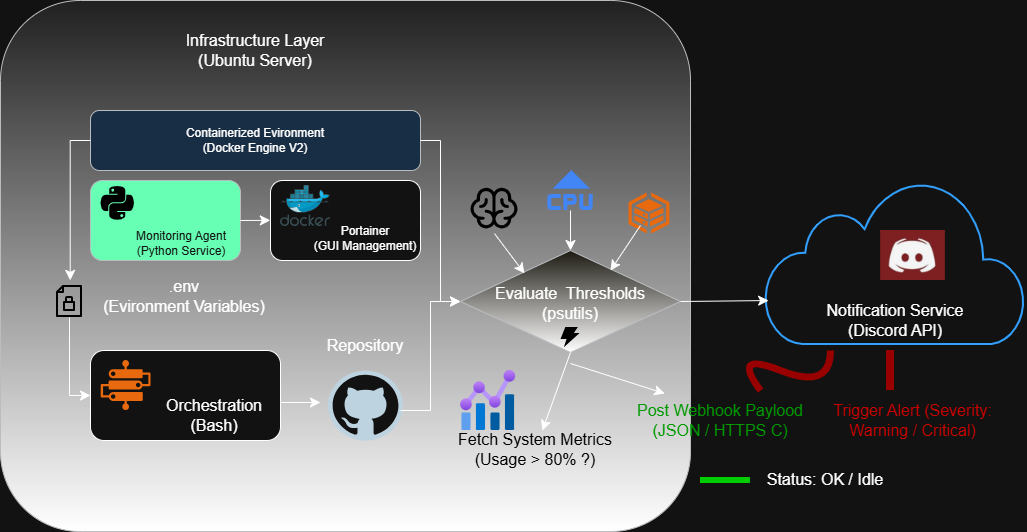

The diagram above was exported from draw.io. Its source (the exported page's mxGraphModel, read from the mxfile embedded in the PNG):
<mxGraphModel dx="2478" dy="3195" grid="1" gridSize="10" guides="1" tooltips="1" connect="1" arrows="0" fold="1" page="1" pageScale="1" pageWidth="827" pageHeight="1169" math="0" shadow="0">
  <root>
    <mxCell id="0" />
    <mxCell id="1" parent="0" />
    <mxCell id="ebAxT0yXgYNVenbPAVXn-1" parent="1" style="rounded=1;whiteSpace=wrap;html=1;fillColor=#eeeeee;strokeColor=#36393d;gradientColor=default;" value="" vertex="1">
      <mxGeometry height="531" width="690" x="-430" y="-2150" as="geometry" />
    </mxCell>
    <mxCell id="ebAxT0yXgYNVenbPAVXn-2" parent="1" style="rounded=1;whiteSpace=wrap;html=1;fillColor=#cce5ff;strokeColor=#36393d;" value="Containerized Evironment&lt;div&gt;(Docker Engine V2)&lt;/div&gt;" vertex="1">
      <mxGeometry height="60" width="330" x="-340" y="-2040" as="geometry" />
    </mxCell>
    <mxCell id="ebAxT0yXgYNVenbPAVXn-3" parent="1" style="text;html=1;whiteSpace=wrap;strokeColor=none;fillColor=none;align=center;verticalAlign=middle;rounded=0;fontSize=16;" value="Infrastructure Layer&lt;div&gt;(Ubuntu Server&lt;span style=&quot;background-color: transparent; color: light-dark(rgb(0, 0, 0), rgb(255, 255, 255));&quot;&gt;)&lt;/span&gt;&lt;/div&gt;" vertex="1">
      <mxGeometry height="80" width="330" x="-340" y="-2140" as="geometry" />
    </mxCell>
    <mxCell id="ebAxT0yXgYNVenbPAVXn-4" parent="1" style="rounded=1;whiteSpace=wrap;html=1;fillColor=light-dark(#CDEB8B,#66FFB3);strokeColor=#36393d;" value="" vertex="1">
      <mxGeometry height="80" width="150" x="-340" y="-1970" as="geometry" />
    </mxCell>
    <mxCell id="ebAxT0yXgYNVenbPAVXn-5" parent="1" style="rounded=1;whiteSpace=wrap;html=1;" value="" vertex="1">
      <mxGeometry height="80" width="150" x="-160" y="-1970" as="geometry" />
    </mxCell>
    <mxCell id="ebAxT0yXgYNVenbPAVXn-8" parent="1" style="text;html=1;whiteSpace=wrap;strokeColor=none;fillColor=none;align=center;verticalAlign=middle;rounded=0;fontSize=16;" value=".env&lt;div&gt;(Evironment Variables)&lt;/div&gt;" vertex="1">
      <mxGeometry height="45" width="220" x="-356" y="-1876.5" as="geometry" />
    </mxCell>
    <mxCell id="ebAxT0yXgYNVenbPAVXn-9" parent="1" style="shape=image;html=1;verticalAlign=top;verticalLabelPosition=bottom;labelBackgroundColor=#ffffff;imageAspect=0;aspect=fixed;image=https://icons.diagrams.net/icon-cache1/Essential_Part_4-2571/347-Document_Security-780.svg" value="" vertex="1">
      <mxGeometry height="32" width="32" x="-377" y="-1865" as="geometry" />
    </mxCell>
    <mxCell id="ebAxT0yXgYNVenbPAVXn-10" parent="1" style="rounded=1;whiteSpace=wrap;html=1;" value="" vertex="1">
      <mxGeometry height="90" width="190" x="-340" y="-1800" as="geometry" />
    </mxCell>
    <mxCell id="ebAxT0yXgYNVenbPAVXn-11" parent="1" style="text;html=1;whiteSpace=wrap;strokeColor=none;fillColor=none;align=center;verticalAlign=middle;rounded=0;fontSize=16;" value="Orchestration&lt;div&gt;(Bash)&lt;/div&gt;" vertex="1">
      <mxGeometry height="50" width="130" x="-281" y="-1760" as="geometry" />
    </mxCell>
    <mxCell id="ebAxT0yXgYNVenbPAVXn-13" parent="1" style="text;html=1;whiteSpace=wrap;align=center;verticalAlign=middle;rounded=0;fontSize=16;fontColor=light-dark(#000000, #121212);" value="&lt;span style=&quot;font-size: 12px;&quot;&gt;Monitoring Agent&lt;/span&gt;&lt;div style=&quot;font-size: 12px;&quot;&gt;(Python Service)&lt;/div&gt;" vertex="1">
      <mxGeometry height="30" width="140" x="-319" y="-1924" as="geometry" />
    </mxCell>
    <mxCell id="ebAxT0yXgYNVenbPAVXn-14" parent="1" style="text;html=1;whiteSpace=wrap;strokeColor=none;fillColor=none;align=center;verticalAlign=middle;rounded=0;fontSize=16;" value="&lt;span style=&quot;font-size: 12px;&quot;&gt;Portainer&lt;/span&gt;&lt;div style=&quot;font-size: 12px;&quot;&gt;(GUI Management)&lt;/div&gt;" vertex="1">
      <mxGeometry height="40" width="110" x="-120" y="-1934" as="geometry" />
    </mxCell>
    <mxCell id="ebAxT0yXgYNVenbPAVXn-15" parent="1" style="rhombus;whiteSpace=wrap;html=1;fillColor=#f9f7ed;strokeColor=#36393d;gradientColor=default;" value="" vertex="1">
      <mxGeometry height="102" width="220" x="30" y="-1900" as="geometry" />
    </mxCell>
    <mxCell id="ebAxT0yXgYNVenbPAVXn-16" parent="1" style="text;html=1;whiteSpace=wrap;strokeColor=none;fillColor=none;align=center;verticalAlign=middle;rounded=0;fontSize=16;" value="Evaluate&amp;nbsp; Thresholds&lt;div&gt;(psutils)&lt;/div&gt;" vertex="1">
      <mxGeometry height="30" width="160" x="60" y="-1862" as="geometry" />
    </mxCell>
    <mxCell id="ebAxT0yXgYNVenbPAVXn-17" parent="1" style="dashed=0;outlineConnect=0;html=1;align=center;labelPosition=center;verticalLabelPosition=bottom;verticalAlign=top;shape=mxgraph.weblogos.github" value="" vertex="1">
      <mxGeometry height="70" width="75" x="-102.5" y="-1780" as="geometry" />
    </mxCell>
    <mxCell id="ebAxT0yXgYNVenbPAVXn-18" parent="1" style="text;html=1;whiteSpace=wrap;strokeColor=none;fillColor=none;align=center;verticalAlign=middle;rounded=0;fontSize=16;" value="Repository" vertex="1">
      <mxGeometry height="30" width="90" x="-110" y="-1820.5" as="geometry" />
    </mxCell>
    <mxCell id="ebAxT0yXgYNVenbPAVXn-20" parent="1" style="html=1;verticalLabelPosition=bottom;align=center;labelBackgroundColor=#ffffff;verticalAlign=top;strokeWidth=2;strokeColor=#0080F0;shadow=0;dashed=0;shape=mxgraph.ios7.icons.cloud;" value="" vertex="1">
      <mxGeometry height="164" width="260" x="335" y="-1970" as="geometry" />
    </mxCell>
    <mxCell id="ebAxT0yXgYNVenbPAVXn-22" parent="1" style="shape=image;verticalLabelPosition=bottom;labelBackgroundColor=default;verticalAlign=top;aspect=fixed;imageAspect=0;image=data:image/png,(base64 omitted: 27240 chars);" value="" vertex="1">
      <mxGeometry height="50" width="64.73" x="450.14" y="-1920" as="geometry" />
    </mxCell>
    <mxCell id="ebAxT0yXgYNVenbPAVXn-23" parent="1" style="points=[];aspect=fixed;html=1;align=center;shadow=0;dashed=0;fillColor=#FF6A00;strokeColor=none;shape=mxgraph.alibaba_cloud.oos_operation_orchestration_service;" value="" vertex="1">
      <mxGeometry height="50.099999999999994" width="49.8" x="-329.8" y="-1790.5" as="geometry" />
    </mxCell>
    <mxCell id="ebAxT0yXgYNVenbPAVXn-26" parent="1" style="text;html=1;whiteSpace=wrap;strokeColor=none;fillColor=none;align=center;verticalAlign=middle;rounded=0;fontSize=16;" value="Notification Service (Discord API)" vertex="1">
      <mxGeometry height="40" width="190" x="370" y="-1850" as="geometry" />
    </mxCell>
    <mxCell id="ebAxT0yXgYNVenbPAVXn-29" parent="1" style="shape=image;html=1;verticalAlign=top;verticalLabelPosition=bottom;labelBackgroundColor=#ffffff;imageAspect=0;aspect=fixed;image=https://icons.diagrams.net/icon-cache1/Scripting_and_programming_languages-2101/Python_logo-1301.svg" value="" vertex="1">
      <mxGeometry height="34" width="34" x="-329.8" y="-1964" as="geometry" />
    </mxCell>
    <mxCell id="ebAxT0yXgYNVenbPAVXn-31" parent="1" style="image;sketch=0;aspect=fixed;html=1;points=[];align=center;fontSize=12;image=img/lib/mscae/Docker.svg;" value="" vertex="1">
      <mxGeometry height="41" width="50" x="-150" y="-1965" as="geometry" />
    </mxCell>
    <mxCell id="ebAxT0yXgYNVenbPAVXn-32" parent="1" style="shape=image;html=1;verticalAlign=top;verticalLabelPosition=bottom;labelBackgroundColor=#ffffff;imageAspect=0;aspect=fixed;image=https://icons.diagrams.net/icon-cache1/Energy_and_Power_Glyph_24_px-2259/Bolt_flashlight_lightning_power_thunder-533.svg;fontColor=light-dark(#000000,#FFFF00);" value="" vertex="1">
      <mxGeometry height="24" width="24" x="128" y="-1825" as="geometry" />
    </mxCell>
    <mxCell id="ebAxT0yXgYNVenbPAVXn-33" parent="1" style="text;html=1;whiteSpace=wrap;strokeColor=none;fillColor=none;align=center;verticalAlign=middle;rounded=0;fontSize=16;fontColor=light-dark(#000000,#009900);" value="Post Webhook Paylood&lt;div&gt;(JSON / HTTPS C&lt;span style=&quot;background-color: transparent;&quot;&gt;)&lt;/span&gt;&lt;/div&gt;" vertex="1">
      <mxGeometry height="40" width="180" x="200" y="-1750" as="geometry" />
    </mxCell>
    <mxCell id="ebAxT0yXgYNVenbPAVXn-34" parent="1" style="text;html=1;whiteSpace=wrap;strokeColor=none;fillColor=none;align=center;verticalAlign=middle;rounded=0;fontSize=16;fontColor=light-dark(#000000,#CC0000);" value="Trigger Alert (Severity: Warning / Critical)" vertex="1">
      <mxGeometry height="40" width="185" x="390" y="-1750" as="geometry" />
    </mxCell>
    <mxCell id="ebAxT0yXgYNVenbPAVXn-39" parent="1" style="editableCssRules=.*;html=1;shape=image;verticalLabelPosition=bottom;labelBackgroundColor=#ffffff;verticalAlign=top;aspect=fixed;imageAspect=0;image=data:image/svg+xml,(base64 omitted: 632 chars);" value="" vertex="1">
      <mxGeometry height="40" width="45.33" x="117.33000000000004" y="-1980" as="geometry" />
    </mxCell>
    <mxCell id="ebAxT0yXgYNVenbPAVXn-40" parent="1" style="points=[];aspect=fixed;html=1;align=center;shadow=0;dashed=0;fillColor=#FF6A00;strokeColor=none;shape=mxgraph.alibaba_cloud.ddh_dedicated_host;" value="" vertex="1">
      <mxGeometry height="40.9" width="40.9" x="198" y="-1957.9" as="geometry" />
    </mxCell>
    <mxCell id="ebAxT0yXgYNVenbPAVXn-41" parent="1" style="shape=image;html=1;verticalAlign=top;verticalLabelPosition=bottom;labelBackgroundColor=#ffffff;imageAspect=0;aspect=fixed;image=https://icons.diagrams.net/icon-cache1/Phosphor_Fill_Vol_1-2935/brain-fill-665.svg" value="" vertex="1">
      <mxGeometry height="50" width="50" x="39" y="-1966.9" as="geometry" />
    </mxCell>
    <mxCell id="VrXXeooq6li_vddtze2K-4" edge="1" parent="1" source="ebAxT0yXgYNVenbPAVXn-2" style="edgeStyle=segmentEdgeStyle;endArrow=classic;html=1;curved=0;rounded=0;endSize=8;startSize=8;fontSize=12;exitX=0;exitY=0.5;exitDx=0;exitDy=0;entryX=0.101;entryY=0.527;entryDx=0;entryDy=0;entryPerimeter=0;" target="ebAxT0yXgYNVenbPAVXn-1" value="">
      <mxGeometry height="50" relative="1" width="50" as="geometry">
        <mxPoint x="-410" y="-1940" as="sourcePoint" />
        <mxPoint x="-360" y="-1990" as="targetPoint" />
      </mxGeometry>
    </mxCell>
    <mxCell id="VrXXeooq6li_vddtze2K-12" edge="1" parent="1" source="ebAxT0yXgYNVenbPAVXn-9" style="edgeStyle=elbowEdgeStyle;elbow=horizontal;endArrow=classic;html=1;curved=0;rounded=0;endSize=8;startSize=8;fontSize=12;entryX=0;entryY=0.5;entryDx=0;entryDy=0;" target="ebAxT0yXgYNVenbPAVXn-10" value="">
      <mxGeometry height="50" relative="1" width="50" as="geometry">
        <Array as="points">
          <mxPoint x="-361" y="-1750" />
        </Array>
        <mxPoint x="-360" y="-1830" as="sourcePoint" />
        <mxPoint x="-361.5" y="-1807.02" as="targetPoint" />
      </mxGeometry>
    </mxCell>
    <mxCell id="VrXXeooq6li_vddtze2K-13" edge="1" parent="1" style="endArrow=classic;html=1;rounded=0;fontSize=12;startSize=8;endSize=8;curved=1;" value="">
      <mxGeometry height="50" relative="1" width="50" as="geometry">
        <mxPoint x="-150" y="-1748" as="sourcePoint" />
        <mxPoint x="-110" y="-1748" as="targetPoint" />
      </mxGeometry>
    </mxCell>
    <mxCell id="VrXXeooq6li_vddtze2K-14" edge="1" parent="1" source="ebAxT0yXgYNVenbPAVXn-4" style="endArrow=classic;html=1;rounded=0;fontSize=12;startSize=8;endSize=8;curved=1;exitX=1;exitY=0.5;exitDx=0;exitDy=0;entryX=0.391;entryY=0.414;entryDx=0;entryDy=0;entryPerimeter=0;" target="ebAxT0yXgYNVenbPAVXn-1" value="">
      <mxGeometry height="50" relative="1" width="50" as="geometry">
        <mxPoint x="-190" y="-1915.45" as="sourcePoint" />
        <mxPoint x="-140" y="-1965.45" as="targetPoint" />
      </mxGeometry>
    </mxCell>
    <mxCell id="VrXXeooq6li_vddtze2K-15" edge="1" parent="1" source="ebAxT0yXgYNVenbPAVXn-15" style="endArrow=classic;html=1;rounded=0;fontSize=12;startSize=8;endSize=8;curved=1;exitX=1;exitY=0.5;exitDx=0;exitDy=0;entryX=0.012;entryY=0.732;entryDx=0;entryDy=0;entryPerimeter=0;" target="ebAxT0yXgYNVenbPAVXn-20" value="">
      <mxGeometry height="50" relative="1" width="50" as="geometry">
        <mxPoint x="100" y="-1890" as="sourcePoint" />
        <mxPoint x="150" y="-1940" as="targetPoint" />
      </mxGeometry>
    </mxCell>
    <mxCell id="VrXXeooq6li_vddtze2K-16" edge="1" parent="1" source="ebAxT0yXgYNVenbPAVXn-41" style="endArrow=classic;html=1;rounded=0;fontSize=12;startSize=8;endSize=8;curved=1;exitX=0.5;exitY=1;exitDx=0;exitDy=0;entryX=0.291;entryY=0.225;entryDx=0;entryDy=0;entryPerimeter=0;" target="ebAxT0yXgYNVenbPAVXn-15" value="">
      <mxGeometry height="50" relative="1" width="50" as="geometry">
        <mxPoint x="100" y="-1890" as="sourcePoint" />
        <mxPoint x="150" y="-1940" as="targetPoint" />
      </mxGeometry>
    </mxCell>
    <mxCell id="VrXXeooq6li_vddtze2K-17" edge="1" parent="1" source="ebAxT0yXgYNVenbPAVXn-39" style="endArrow=classic;html=1;rounded=0;fontSize=12;startSize=8;endSize=8;curved=1;exitX=0.5;exitY=1;exitDx=0;exitDy=0;entryX=0.5;entryY=0;entryDx=0;entryDy=0;" target="ebAxT0yXgYNVenbPAVXn-15" value="">
      <mxGeometry height="50" relative="1" width="50" as="geometry">
        <mxPoint x="130" y="-1930" as="sourcePoint" />
        <mxPoint x="150" y="-1900" as="targetPoint" />
      </mxGeometry>
    </mxCell>
    <mxCell id="VrXXeooq6li_vddtze2K-18" edge="1" parent="1" source="ebAxT0yXgYNVenbPAVXn-40" style="endArrow=classic;html=1;rounded=0;fontSize=12;startSize=8;endSize=8;curved=1;exitX=0.293;exitY=0.804;exitDx=0;exitDy=0;entryX=0.5;entryY=0;entryDx=0;entryDy=0;exitPerimeter=0;" value="">
      <mxGeometry height="50" relative="1" width="50" as="geometry">
        <mxPoint x="180" y="-1920" as="sourcePoint" />
        <mxPoint x="180" y="-1880" as="targetPoint" />
      </mxGeometry>
    </mxCell>
    <mxCell id="VrXXeooq6li_vddtze2K-19" parent="1" style="text;html=1;whiteSpace=wrap;strokeColor=none;fillColor=none;align=center;verticalAlign=middle;rounded=0;fontSize=16;fontColor=light-dark(#000000,#000000);" value="Fetch System Metrics&lt;div&gt;(Usage &amp;gt; 80% ?)&lt;/div&gt;" vertex="1">
      <mxGeometry height="38" width="190" x="10" y="-1720" as="geometry" />
    </mxCell>
    <mxCell id="VrXXeooq6li_vddtze2K-20" parent="1" style="image;aspect=fixed;html=1;points=[];align=center;fontSize=12;image=img/lib/azure2/management_governance/Metrics.svg;" value="" vertex="1">
      <mxGeometry height="60" width="55.38" x="30" y="-1780" as="geometry" />
    </mxCell>
    <mxCell id="VrXXeooq6li_vddtze2K-21" edge="1" parent="1" source="ebAxT0yXgYNVenbPAVXn-2" style="edgeStyle=elbowEdgeStyle;elbow=horizontal;endArrow=classic;html=1;curved=0;rounded=0;endSize=8;startSize=8;fontSize=12;exitX=1;exitY=0.5;exitDx=0;exitDy=0;entryX=0;entryY=0.5;entryDx=0;entryDy=0;" target="ebAxT0yXgYNVenbPAVXn-15" value="">
      <mxGeometry height="50" relative="1" width="50" as="geometry">
        <mxPoint x="100" y="-1890" as="sourcePoint" />
        <mxPoint x="150" y="-1940" as="targetPoint" />
      </mxGeometry>
    </mxCell>
    <mxCell id="VrXXeooq6li_vddtze2K-22" edge="1" parent="1" source="ebAxT0yXgYNVenbPAVXn-17" style="edgeStyle=elbowEdgeStyle;elbow=horizontal;endArrow=classic;html=1;curved=0;rounded=0;endSize=8;startSize=8;fontSize=12;exitX=0.967;exitY=0.571;exitDx=0;exitDy=0;entryX=0;entryY=0.5;entryDx=0;entryDy=0;exitPerimeter=0;" target="ebAxT0yXgYNVenbPAVXn-15" value="">
      <mxGeometry height="50" relative="1" width="50" as="geometry">
        <mxPoint x="-80" y="-1720" as="sourcePoint" />
        <mxPoint x="-40" y="-1559" as="targetPoint" />
      </mxGeometry>
    </mxCell>
    <mxCell id="VrXXeooq6li_vddtze2K-23" edge="1" parent="1" source="ebAxT0yXgYNVenbPAVXn-15" style="endArrow=classic;html=1;rounded=0;fontSize=12;startSize=8;endSize=8;curved=1;exitX=0.5;exitY=1;exitDx=0;exitDy=0;" target="VrXXeooq6li_vddtze2K-19" value="">
      <mxGeometry height="50" relative="1" width="50" as="geometry">
        <mxPoint x="100" y="-1890" as="sourcePoint" />
        <mxPoint x="150" y="-1940" as="targetPoint" />
      </mxGeometry>
    </mxCell>
    <mxCell id="VrXXeooq6li_vddtze2K-26" edge="1" parent="1" style="endArrow=classic;html=1;rounded=0;fontSize=12;startSize=8;endSize=8;curved=1;" value="">
      <mxGeometry height="50" relative="1" width="50" as="geometry">
        <mxPoint x="140" y="-1787" as="sourcePoint" />
        <mxPoint x="234.19999999999982" y="-1757" as="targetPoint" />
      </mxGeometry>
    </mxCell>
    <mxCell id="VrXXeooq6li_vddtze2K-27" edge="1" parent="1" style="endArrow=none;html=1;rounded=0;fontSize=12;startSize=20;endSize=8;curved=1;fontColor=light-dark(#000000,#990000);strokeColor=light-dark(#000000,#990000);arcSize=20;strokeWidth=7;" value="">
      <mxGeometry height="50" relative="1" width="50" as="geometry">
        <Array as="points">
          <mxPoint x="300" y="-1800" />
          <mxPoint x="400" y="-1760" />
        </Array>
        <mxPoint x="330" y="-1760" as="sourcePoint" />
        <mxPoint x="400" y="-1800" as="targetPoint" />
      </mxGeometry>
    </mxCell>
    <mxCell id="VrXXeooq6li_vddtze2K-29" edge="1" parent="1" style="endArrow=none;html=1;rounded=0;fontSize=12;startSize=8;endSize=8;curved=1;fontColor=light-dark(#000000,#990000);strokeColor=light-dark(#000000,#990000);sourcePerimeterSpacing=12;strokeWidth=8;" value="">
      <mxGeometry height="50" relative="1" width="50" as="geometry">
        <mxPoint x="460" y="-1760" as="sourcePoint" />
        <mxPoint x="460" y="-1800" as="targetPoint" />
      </mxGeometry>
    </mxCell>
    <mxCell id="VrXXeooq6li_vddtze2K-30" edge="1" parent="1" style="endArrow=none;html=1;rounded=0;fontSize=12;startSize=8;endSize=8;curved=1;strokeWidth=6;strokeColor=light-dark(#000000,#00CC00);" value="">
      <mxGeometry height="50" relative="1" width="50" as="geometry">
        <mxPoint x="270" y="-1670" as="sourcePoint" />
        <mxPoint x="320" y="-1670" as="targetPoint" />
      </mxGeometry>
    </mxCell>
    <mxCell id="VrXXeooq6li_vddtze2K-31" parent="1" style="text;html=1;whiteSpace=wrap;strokeColor=none;fillColor=none;align=center;verticalAlign=middle;rounded=0;fontSize=16;" value="Status: OK / Idle" vertex="1">
      <mxGeometry height="30" width="130" x="330" y="-1686" as="geometry" />
    </mxCell>
  </root>
</mxGraphModel>